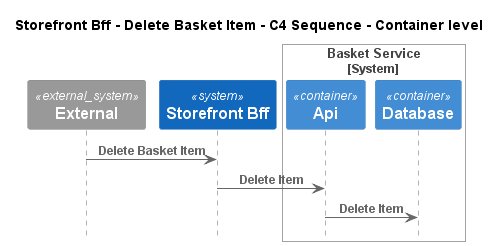

The diagram above was rendered by PlantUML. Its source (embedded in the PNG):
@startuml
!pragma layout smetana
!include ..\..\..\..\..\.c4s\C4_Sequence.puml

title Storefront Bff - Delete Basket Item - C4 Sequence - Container level

System_Ext(C4InterFlow.SoftwareSystems.ExternalSystem, "External", "")
System(ECommercePlatform.SoftwareSystems.StorefrontBff, "Storefront Bff", "")

System_Boundary(ECommercePlatform.SoftwareSystems.BasketService, "Basket Service")
    Container(ECommercePlatform.SoftwareSystems.BasketService.Containers.Api, "Api", "", "")
    Container(ECommercePlatform.SoftwareSystems.BasketService.Containers.Database, "Database", "", "")
Boundary_End()

Rel(C4InterFlow.SoftwareSystems.ExternalSystem, ECommercePlatform.SoftwareSystems.StorefrontBff, "Delete Basket Item")
Rel(ECommercePlatform.SoftwareSystems.StorefrontBff, ECommercePlatform.SoftwareSystems.BasketService.Containers.Api, "Delete Item")
Rel(ECommercePlatform.SoftwareSystems.BasketService.Containers.Api, ECommercePlatform.SoftwareSystems.BasketService.Containers.Database, "Delete Item")


@enduml